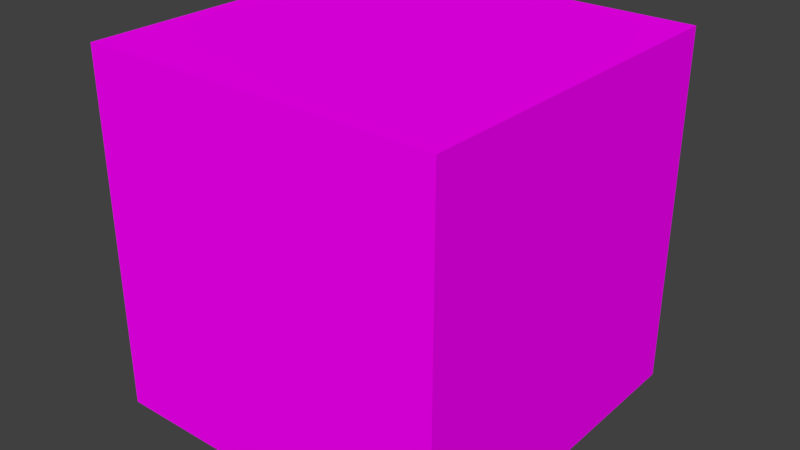 # Source: RocketBullet.blend  (saved by Blender 2.79.0; exported with 4.5.12 LTS)
import bpy
from mathutils import Matrix  # noqa: F401  (used for matrix-valued properties, if any)

bpy.ops.wm.read_factory_settings(use_empty=True)
scene = bpy.context.scene
scene.name = 'Scene'

# ---- collections
col_collection_1 = bpy.data.collections.new('Collection 1'); scene.collection.children.link(col_collection_1)

# ---- images (referenced by path relative to the original .blend; pixels are not part of the script)
import os
ASSET_DIR = os.environ.get("B2B_ASSET_DIR", "")  # directory of the original .blend (textures are referenced by path, not embedded)
HERE = os.path.dirname(os.path.abspath(__file__))  # packed textures are extracted next to this script under _unpacked/

def load_image(name, relpath, width, height, colorspace="sRGB"):
    """Load a texture the original file referenced (path relative to the .blend, or extracted next to this script)."""
    p = next((c for c in (os.path.join(HERE, relpath), os.path.join(ASSET_DIR, relpath)) if relpath and os.path.exists(c)), "")
    if p:
        img = bpy.data.images.load(p, check_existing=True)
        img.name = name
    else:  # same state as the original file: an image datablock whose file is absent (Cycles renders it pink)
        img = bpy.data.images.new(name, width, height)
        img.source = "FILE"
        img.filepath = "//" + (relpath or name)
    img.colorspace_settings.name = colorspace
    return img
img_colortextureatlas_jpg = load_image('ColorTextureAtlas.jpg', 'ColorTextureAtlas/ColorTextureAtlas.jpg', 1024, 1024, 'sRGB')

# ---- materials (node trees are filled in below, after node groups)
mat_material_001 = bpy.data.materials.new('Material.001')
mat_material_001.alpha_threshold = 0.0
mat_material_001.roughness = 0.5

# ---- material node trees
mat_material_001.use_nodes = True; mat_material_001.node_tree.nodes.clear()
_N = mat_material_001.node_tree.nodes; _L = mat_material_001.node_tree.links
n0 = _N.new('ShaderNodeOutputMaterial'); n0.name = 'Material Output'; n0.location = (300, 300)
n1 = _N.new('ShaderNodeBsdfDiffuse'); n1.name = 'Diffuse BSDF'; n1.location = (10, 300)
n2 = _N.new('ShaderNodeTexImage'); n2.name = 'Image Texture'; n2.location = (-180, 300)
n2.width = 140
n2.image = img_colortextureatlas_jpg
_L.new(n1.outputs[0], n0.inputs[0])
_L.new(n2.outputs[0], n1.inputs[0])
n0.is_active_output = True

# ---- world
world_world = bpy.data.worlds.new('World'); scene.world = world_world
world_world.color = (0.05088, 0.05088, 0.05088)
world_world.use_sun_shadow = False
world_world.sun_shadow_jitter_overblur = 0.0
world_world.cycles.sampling_method = 'MANUAL'

# ---- meshes
me_cube = bpy.data.meshes.new('Cube')
me_cube.from_pydata([(1.0, 1.0, -1.0), (1.0, -1.0, -1.0), (-1.0, -1.0, -1.0), (-1.0, 1.0, -1.0), (1.0, 1.0, 1.0), (1.0, -1.0, 1.0), (-1.0, -1.0, 1.0), (-1.0, 1.0, 1.0)], [], [(0, 1, 2, 3), (4, 7, 6, 5), (0, 4, 5, 1), (1, 5, 6, 2), (2, 6, 7, 3), (4, 0, 3, 7)])
_uv = me_cube.uv_layers.new(name='UVMap')
_uv.uv.foreach_set('vector', [0.5785, 0.2974, 0.622, 0.2974, 0.622, 0.3843, 0.5785, 0.3843, 0.622, 0.2105, 0.622, 0.2974, 0.5785, 0.2974, 0.5785, 0.2105, 0.6655, 0.2105, 0.622, 0.2105, 0.622, 0.1235, 0.6655, 0.1235, 0.5785, 0.2105, 0.5785, 0.1235, 0.622, 0.1235, 0.622, 0.2105, 0.7089, 0.2105, 0.6655, 0.2105, 0.6655, 0.1235, 0.7089, 0.1235, 0.622, 0.2105, 0.6655, 0.2105, 0.6655, 0.2974, 0.622, 0.2974])
me_cube.materials.append(mat_material_001)
me_cube.use_remesh_preserve_volume = False
me_cube.use_remesh_preserve_attributes = False
me_cube.use_mirror_vertex_groups = False
me_cube.update()

# ---- objects
ob_rocketbullet = bpy.data.objects.new('RocketBullet', me_cube)

# ---- transforms, parenting, visibility, modifiers, constraints
ob_rocketbullet.location = (0.0, 0.0, 0.0)
ob_rocketbullet.lock_rotations_4d = False
ob_rocketbullet.empty_display_type = 'ARROWS'
ob_rocketbullet.lineart.crease_threshold = 0.0

# ---- collection membership
col_collection_1.objects.link(ob_rocketbullet)

# ---- scene / render settings (as saved in the file)
scene.frame_start = 1; scene.frame_end = 250; scene.frame_set(1)
scene.render.engine = 'CYCLES'
scene.render.resolution_percentage = 50
scene.render.dither_intensity = 0.0
scene.cycles.use_denoising = False
scene.cycles.samples = 128
scene.cycles.sampling_pattern = 'TABULATED_SOBOL'
scene.cycles.use_adaptive_sampling = False
scene.cycles.use_light_tree = False
scene.cycles.blur_glossy = 0.0
scene.cycles.sample_clamp_indirect = 0.0
scene.view_settings.view_transform = 'Standard'
bpy.context.view_layer.update()

# ---- added for rendering (the .blend has no active camera and no usable light): camera, sun
cam_auto = bpy.data.cameras.new('AutoCamera')
cam_auto.lens = 50.0
cam_auto.sensor_width = 36.0
cam_auto.clip_end = 1000.0
ob_auto_camera = bpy.data.objects.new('AutoCamera', cam_auto)
scene.collection.objects.link(ob_auto_camera)
ob_auto_camera.location = (3.20507, -3.84609, 2.56406)
ob_auto_camera.rotation_euler = (1.09748, -7.21219e-08, 0.694738)
scene.camera = ob_auto_camera
light_auto_sun = bpy.data.lights.new('AutoSun', 'SUN')
light_auto_sun.energy = 3.0
light_auto_sun.angle = 0.0523599
ob_auto_sun = bpy.data.objects.new('AutoSun', light_auto_sun)
scene.collection.objects.link(ob_auto_sun)
ob_auto_sun.rotation_euler = (0.872665, 0.174533, 0.523599)
bpy.context.view_layer.update()
